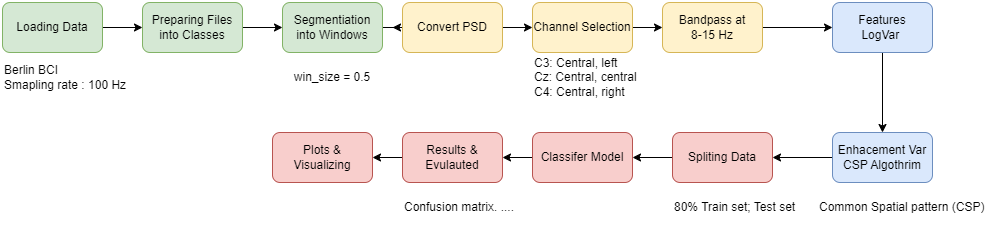

The diagram above was exported from draw.io. Its source (the exported page's mxGraphModel, read from the mxfile embedded in the PNG):
<mxGraphModel dx="780" dy="496" grid="1" gridSize="10" guides="1" tooltips="1" connect="1" arrows="1" fold="1" page="1" pageScale="1" pageWidth="850" pageHeight="1100" math="0" shadow="0">
  <root>
    <mxCell id="0" />
    <mxCell id="1" parent="0" />
    <mxCell id="JNx0PDp6vCiskerhxvtL-4" style="edgeStyle=orthogonalEdgeStyle;rounded=0;orthogonalLoop=1;jettySize=auto;html=1;" parent="1" source="JNx0PDp6vCiskerhxvtL-2" target="JNx0PDp6vCiskerhxvtL-3" edge="1">
      <mxGeometry relative="1" as="geometry" />
    </mxCell>
    <mxCell id="JNx0PDp6vCiskerhxvtL-2" value="Loading Data" style="rounded=1;whiteSpace=wrap;html=1;fillColor=#d5e8d4;strokeColor=#82b366;" parent="1" vertex="1">
      <mxGeometry x="70" y="140" width="100" height="50" as="geometry" />
    </mxCell>
    <mxCell id="JNx0PDp6vCiskerhxvtL-6" style="edgeStyle=orthogonalEdgeStyle;rounded=0;orthogonalLoop=1;jettySize=auto;html=1;" parent="1" source="JNx0PDp6vCiskerhxvtL-3" target="JNx0PDp6vCiskerhxvtL-5" edge="1">
      <mxGeometry relative="1" as="geometry" />
    </mxCell>
    <mxCell id="JNx0PDp6vCiskerhxvtL-3" value="Preparing Files into Classes" style="rounded=1;whiteSpace=wrap;html=1;fillColor=#d5e8d4;strokeColor=#82b366;" parent="1" vertex="1">
      <mxGeometry x="210" y="140" width="100" height="50" as="geometry" />
    </mxCell>
    <mxCell id="JNx0PDp6vCiskerhxvtL-20" style="edgeStyle=orthogonalEdgeStyle;rounded=0;orthogonalLoop=1;jettySize=auto;html=1;" parent="1" source="JNx0PDp6vCiskerhxvtL-5" edge="1">
      <mxGeometry relative="1" as="geometry">
        <mxPoint x="460" y="165" as="targetPoint" />
      </mxGeometry>
    </mxCell>
    <mxCell id="JNx0PDp6vCiskerhxvtL-5" value="Segmentiation into Windows" style="rounded=1;whiteSpace=wrap;html=1;fillColor=#d5e8d4;strokeColor=#82b366;" parent="1" vertex="1">
      <mxGeometry x="350" y="140" width="100" height="50" as="geometry" />
    </mxCell>
    <mxCell id="JNx0PDp6vCiskerhxvtL-11" style="edgeStyle=orthogonalEdgeStyle;rounded=0;orthogonalLoop=1;jettySize=auto;html=1;" parent="1" source="JNx0PDp6vCiskerhxvtL-7" target="JNx0PDp6vCiskerhxvtL-10" edge="1">
      <mxGeometry relative="1" as="geometry" />
    </mxCell>
    <mxCell id="JNx0PDp6vCiskerhxvtL-7" value="Convert PSD" style="rounded=1;whiteSpace=wrap;html=1;fillColor=#fff2cc;strokeColor=#d6b656;" parent="1" vertex="1">
      <mxGeometry x="470" y="140" width="100" height="50" as="geometry" />
    </mxCell>
    <mxCell id="JNx0PDp6vCiskerhxvtL-9" value="win_size = 0.5" style="text;html=1;strokeColor=none;fillColor=none;align=center;verticalAlign=middle;whiteSpace=wrap;rounded=0;" parent="1" vertex="1">
      <mxGeometry x="360" y="200" width="80" height="30" as="geometry" />
    </mxCell>
    <mxCell id="JNx0PDp6vCiskerhxvtL-15" style="edgeStyle=orthogonalEdgeStyle;rounded=0;orthogonalLoop=1;jettySize=auto;html=1;" parent="1" source="JNx0PDp6vCiskerhxvtL-10" target="JNx0PDp6vCiskerhxvtL-14" edge="1">
      <mxGeometry relative="1" as="geometry" />
    </mxCell>
    <mxCell id="JNx0PDp6vCiskerhxvtL-10" value="Channel Selection" style="rounded=1;whiteSpace=wrap;html=1;fillColor=#fff2cc;strokeColor=#d6b656;" parent="1" vertex="1">
      <mxGeometry x="600" y="140" width="100" height="50" as="geometry" />
    </mxCell>
    <mxCell id="JNx0PDp6vCiskerhxvtL-12" value="C3: Central, left&lt;br&gt;Cz: Central, central &lt;br&gt;C4: Central, right" style="text;html=1;strokeColor=none;fillColor=none;align=left;verticalAlign=middle;whiteSpace=wrap;rounded=0;" parent="1" vertex="1">
      <mxGeometry x="600" y="200" width="130" height="30" as="geometry" />
    </mxCell>
    <mxCell id="JNx0PDp6vCiskerhxvtL-24" style="edgeStyle=orthogonalEdgeStyle;rounded=0;orthogonalLoop=1;jettySize=auto;html=1;" parent="1" source="JNx0PDp6vCiskerhxvtL-14" target="JNx0PDp6vCiskerhxvtL-21" edge="1">
      <mxGeometry relative="1" as="geometry" />
    </mxCell>
    <mxCell id="JNx0PDp6vCiskerhxvtL-14" value="Bandpass at&lt;br&gt;8-15 Hz" style="rounded=1;whiteSpace=wrap;html=1;fillColor=#fff2cc;strokeColor=#d6b656;" parent="1" vertex="1">
      <mxGeometry x="730" y="140" width="100" height="50" as="geometry" />
    </mxCell>
    <mxCell id="JNx0PDp6vCiskerhxvtL-26" style="edgeStyle=orthogonalEdgeStyle;rounded=0;orthogonalLoop=1;jettySize=auto;html=1;entryX=0.5;entryY=0;entryDx=0;entryDy=0;" parent="1" source="JNx0PDp6vCiskerhxvtL-21" target="JNx0PDp6vCiskerhxvtL-25" edge="1">
      <mxGeometry relative="1" as="geometry" />
    </mxCell>
    <mxCell id="JNx0PDp6vCiskerhxvtL-21" value="Features&lt;br&gt;LogVar&amp;nbsp;" style="rounded=1;whiteSpace=wrap;html=1;fillColor=#dae8fc;strokeColor=#6c8ebf;" parent="1" vertex="1">
      <mxGeometry x="900" y="140" width="100" height="50" as="geometry" />
    </mxCell>
    <mxCell id="JNx0PDp6vCiskerhxvtL-28" value="" style="edgeStyle=orthogonalEdgeStyle;rounded=0;orthogonalLoop=1;jettySize=auto;html=1;" parent="1" source="JNx0PDp6vCiskerhxvtL-25" target="JNx0PDp6vCiskerhxvtL-27" edge="1">
      <mxGeometry relative="1" as="geometry" />
    </mxCell>
    <mxCell id="JNx0PDp6vCiskerhxvtL-25" value="Enhacement Var&lt;br&gt;CSP Algothrim" style="rounded=1;whiteSpace=wrap;html=1;fillColor=#dae8fc;strokeColor=#6c8ebf;" parent="1" vertex="1">
      <mxGeometry x="900" y="270" width="100" height="50" as="geometry" />
    </mxCell>
    <mxCell id="JNx0PDp6vCiskerhxvtL-32" value="" style="edgeStyle=orthogonalEdgeStyle;rounded=0;orthogonalLoop=1;jettySize=auto;html=1;" parent="1" source="JNx0PDp6vCiskerhxvtL-27" target="JNx0PDp6vCiskerhxvtL-29" edge="1">
      <mxGeometry relative="1" as="geometry" />
    </mxCell>
    <mxCell id="JNx0PDp6vCiskerhxvtL-27" value="Spliting Data" style="rounded=1;whiteSpace=wrap;html=1;fillColor=#f8cecc;strokeColor=#b85450;" parent="1" vertex="1">
      <mxGeometry x="740" y="270" width="100" height="50" as="geometry" />
    </mxCell>
    <mxCell id="JNx0PDp6vCiskerhxvtL-34" style="edgeStyle=orthogonalEdgeStyle;rounded=0;orthogonalLoop=1;jettySize=auto;html=1;" parent="1" source="JNx0PDp6vCiskerhxvtL-29" target="JNx0PDp6vCiskerhxvtL-33" edge="1">
      <mxGeometry relative="1" as="geometry" />
    </mxCell>
    <mxCell id="JNx0PDp6vCiskerhxvtL-29" value="Classifer Model" style="rounded=1;whiteSpace=wrap;html=1;fillColor=#f8cecc;strokeColor=#b85450;" parent="1" vertex="1">
      <mxGeometry x="600" y="270" width="100" height="50" as="geometry" />
    </mxCell>
    <mxCell id="JNx0PDp6vCiskerhxvtL-31" value="80% Train set; Test set" style="text;html=1;strokeColor=none;fillColor=none;align=left;verticalAlign=middle;whiteSpace=wrap;rounded=0;" parent="1" vertex="1">
      <mxGeometry x="740" y="330" width="130" height="30" as="geometry" />
    </mxCell>
    <mxCell id="JNx0PDp6vCiskerhxvtL-38" style="edgeStyle=orthogonalEdgeStyle;rounded=0;orthogonalLoop=1;jettySize=auto;html=1;" parent="1" source="JNx0PDp6vCiskerhxvtL-33" target="JNx0PDp6vCiskerhxvtL-37" edge="1">
      <mxGeometry relative="1" as="geometry" />
    </mxCell>
    <mxCell id="JNx0PDp6vCiskerhxvtL-33" value="Results &amp;amp; Evulauted" style="rounded=1;whiteSpace=wrap;html=1;fillColor=#f8cecc;strokeColor=#b85450;" parent="1" vertex="1">
      <mxGeometry x="470" y="270" width="100" height="50" as="geometry" />
    </mxCell>
    <mxCell id="JNx0PDp6vCiskerhxvtL-37" value="Plots &amp;amp; Visualizing" style="rounded=1;whiteSpace=wrap;html=1;fillColor=#f8cecc;strokeColor=#b85450;" parent="1" vertex="1">
      <mxGeometry x="340" y="270" width="100" height="50" as="geometry" />
    </mxCell>
    <mxCell id="JNx0PDp6vCiskerhxvtL-43" value="Common Spatial pattern (CSP)" style="text;html=1;strokeColor=none;fillColor=none;align=left;verticalAlign=middle;whiteSpace=wrap;rounded=0;" parent="1" vertex="1">
      <mxGeometry x="885" y="330" width="175" height="30" as="geometry" />
    </mxCell>
    <mxCell id="JNx0PDp6vCiskerhxvtL-44" value="Confusion matrix. ...." style="text;html=1;strokeColor=none;fillColor=none;align=left;verticalAlign=middle;whiteSpace=wrap;rounded=0;" parent="1" vertex="1">
      <mxGeometry x="470" y="330" width="130" height="30" as="geometry" />
    </mxCell>
    <mxCell id="JNx0PDp6vCiskerhxvtL-45" value="Berlin BCI&lt;br&gt;Smapling rate : 100 Hz" style="text;html=1;strokeColor=none;fillColor=none;align=left;verticalAlign=middle;whiteSpace=wrap;rounded=0;" parent="1" vertex="1">
      <mxGeometry x="70" y="200" width="130" height="30" as="geometry" />
    </mxCell>
    <mxCell id="JNx0PDp6vCiskerhxvtL-46" style="edgeStyle=orthogonalEdgeStyle;rounded=0;orthogonalLoop=1;jettySize=auto;html=1;exitX=0.5;exitY=1;exitDx=0;exitDy=0;" parent="1" source="JNx0PDp6vCiskerhxvtL-45" target="JNx0PDp6vCiskerhxvtL-45" edge="1">
      <mxGeometry relative="1" as="geometry" />
    </mxCell>
  </root>
</mxGraphModel>